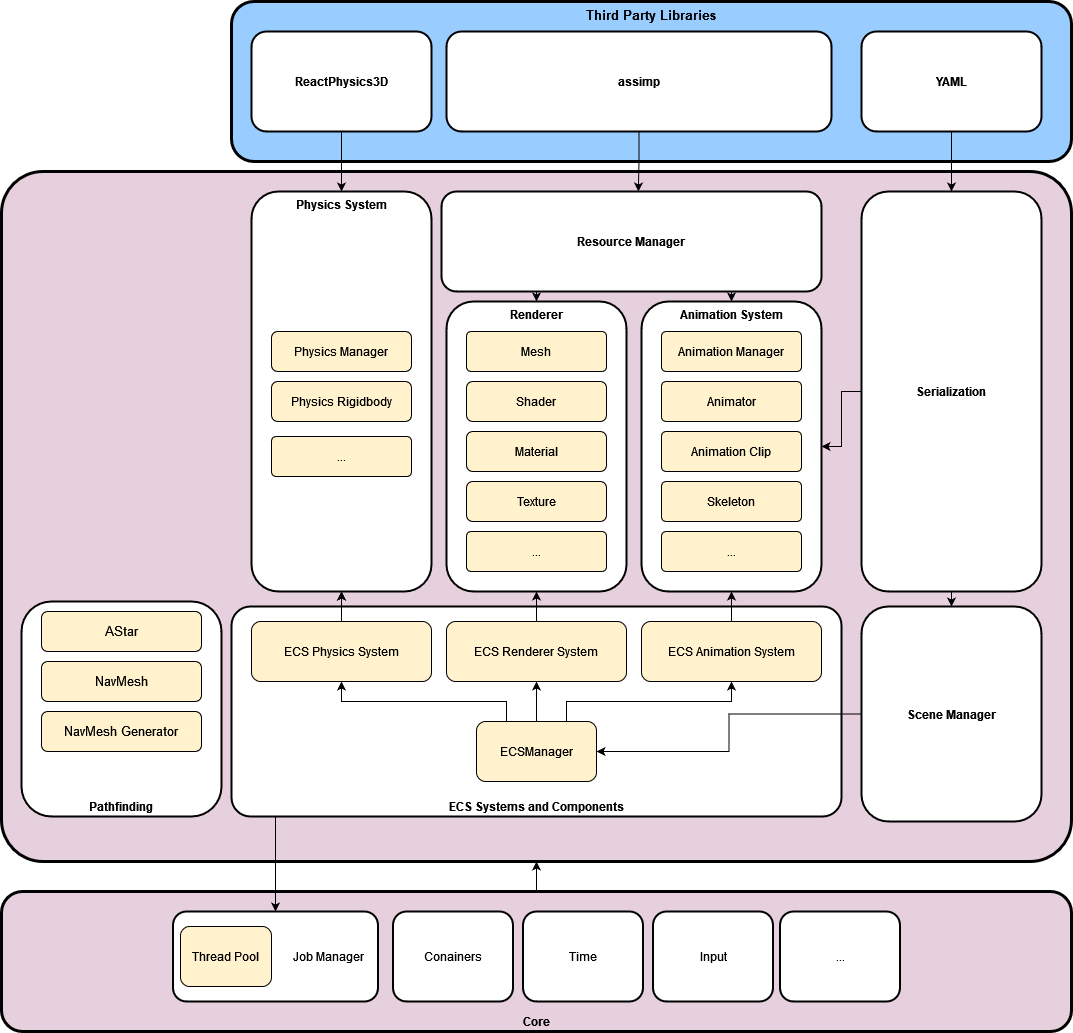

The diagram above was exported from draw.io. Its source (the exported page's mxGraphModel, read from the mxfile embedded in the PNG):
<mxGraphModel dx="3716" dy="2281" grid="1" gridSize="10" guides="1" tooltips="1" connect="1" arrows="1" fold="1" page="1" pageScale="1" pageWidth="827" pageHeight="1169" math="0" shadow="0">
  <root>
    <mxCell id="0" />
    <mxCell id="1" parent="0" />
    <mxCell id="dEcKMcl7lOBK5z7U3kAh-6" value="Third Party Libraries" style="rounded=1;whiteSpace=wrap;html=1;fontSize=13;arcSize=14;fillColor=#99CCFF;strokeWidth=3;verticalAlign=top;fontStyle=1" vertex="1" parent="1">
      <mxGeometry x="-860" y="-100" width="840" height="160" as="geometry" />
    </mxCell>
    <mxCell id="LHtoRjv4_jIECK1DftlR-65" value="" style="rounded=1;whiteSpace=wrap;html=1;fontSize=13;arcSize=6;fillColor=#E6D0DE;strokeWidth=3;" parent="1" vertex="1">
      <mxGeometry x="-1090" y="70" width="1070" height="690" as="geometry" />
    </mxCell>
    <mxCell id="LHtoRjv4_jIECK1DftlR-16" value="Renderer" style="rounded=1;whiteSpace=wrap;html=1;horizontal=1;verticalAlign=top;fontStyle=1;strokeWidth=2;" parent="1" vertex="1">
      <mxGeometry x="-645" y="200" width="180" height="290" as="geometry" />
    </mxCell>
    <mxCell id="LHtoRjv4_jIECK1DftlR-68" style="edgeStyle=orthogonalEdgeStyle;rounded=0;orthogonalLoop=1;jettySize=auto;html=1;entryX=0.5;entryY=1;entryDx=0;entryDy=0;fontSize=13;" parent="1" source="LHtoRjv4_jIECK1DftlR-3" target="LHtoRjv4_jIECK1DftlR-65" edge="1">
      <mxGeometry relative="1" as="geometry" />
    </mxCell>
    <mxCell id="LHtoRjv4_jIECK1DftlR-3" value="Core" style="rounded=1;whiteSpace=wrap;html=1;align=center;verticalAlign=bottom;fontStyle=1;fillColor=#E6D0DE;strokeWidth=3;" parent="1" vertex="1">
      <mxGeometry x="-1090" y="790" width="1070" height="140" as="geometry" />
    </mxCell>
    <mxCell id="LHtoRjv4_jIECK1DftlR-4" value="Animation System" style="rounded=1;whiteSpace=wrap;html=1;verticalAlign=top;fontStyle=1;strokeWidth=2;" parent="1" vertex="1">
      <mxGeometry x="-450" y="200" width="180" height="290" as="geometry" />
    </mxCell>
    <mxCell id="LHtoRjv4_jIECK1DftlR-6" value="Job Manager&amp;nbsp;&amp;nbsp;&amp;nbsp;&amp;nbsp; " style="rounded=1;whiteSpace=wrap;html=1;align=right;strokeWidth=2;" parent="1" vertex="1">
      <mxGeometry x="-918.5" y="810" width="205" height="90" as="geometry" />
    </mxCell>
    <mxCell id="LHtoRjv4_jIECK1DftlR-7" value="Thread Pool" style="rounded=1;whiteSpace=wrap;html=1;fillColor=#FFF2CC;" parent="1" vertex="1">
      <mxGeometry x="-911" y="825" width="91" height="60" as="geometry" />
    </mxCell>
    <mxCell id="LHtoRjv4_jIECK1DftlR-59" style="edgeStyle=orthogonalEdgeStyle;rounded=0;orthogonalLoop=1;jettySize=auto;html=1;exitX=0.25;exitY=1;exitDx=0;exitDy=0;entryX=0.5;entryY=0;entryDx=0;entryDy=0;fontSize=13;" parent="1" source="LHtoRjv4_jIECK1DftlR-9" target="LHtoRjv4_jIECK1DftlR-16" edge="1">
      <mxGeometry relative="1" as="geometry" />
    </mxCell>
    <mxCell id="LHtoRjv4_jIECK1DftlR-60" style="edgeStyle=orthogonalEdgeStyle;rounded=0;orthogonalLoop=1;jettySize=auto;html=1;exitX=0.75;exitY=1;exitDx=0;exitDy=0;entryX=0.5;entryY=0;entryDx=0;entryDy=0;fontSize=13;" parent="1" source="LHtoRjv4_jIECK1DftlR-9" target="LHtoRjv4_jIECK1DftlR-4" edge="1">
      <mxGeometry relative="1" as="geometry" />
    </mxCell>
    <mxCell id="LHtoRjv4_jIECK1DftlR-9" value="&lt;div&gt;Resource Manager&lt;/div&gt;" style="rounded=1;whiteSpace=wrap;html=1;fontStyle=1;strokeWidth=2;" parent="1" vertex="1">
      <mxGeometry x="-650" y="90" width="380" height="100" as="geometry" />
    </mxCell>
    <mxCell id="LHtoRjv4_jIECK1DftlR-10" value="Scene Manager" style="rounded=1;whiteSpace=wrap;html=1;fontStyle=1;verticalAlign=middle;strokeWidth=2;" parent="1" vertex="1">
      <mxGeometry x="-230" y="505" width="180" height="215" as="geometry" />
    </mxCell>
    <mxCell id="LHtoRjv4_jIECK1DftlR-13" value="&lt;div&gt;Mesh&lt;/div&gt;" style="rounded=1;whiteSpace=wrap;html=1;arcSize=11;fillColor=#FFF2CC;" parent="1" vertex="1">
      <mxGeometry x="-625" y="230" width="140" height="40" as="geometry" />
    </mxCell>
    <mxCell id="LHtoRjv4_jIECK1DftlR-14" value="Shader" style="rounded=1;whiteSpace=wrap;html=1;fillColor=#FFF2CC;" parent="1" vertex="1">
      <mxGeometry x="-625" y="280" width="140" height="40" as="geometry" />
    </mxCell>
    <mxCell id="LHtoRjv4_jIECK1DftlR-15" value="Material" style="rounded=1;whiteSpace=wrap;html=1;fillColor=#FFF2CC;" parent="1" vertex="1">
      <mxGeometry x="-625" y="330" width="140" height="40" as="geometry" />
    </mxCell>
    <mxCell id="LHtoRjv4_jIECK1DftlR-17" value="Texture" style="rounded=1;whiteSpace=wrap;html=1;fillColor=#FFF2CC;" parent="1" vertex="1">
      <mxGeometry x="-625" y="380" width="140" height="40" as="geometry" />
    </mxCell>
    <mxCell id="LHtoRjv4_jIECK1DftlR-18" value="Conainers" style="rounded=1;whiteSpace=wrap;html=1;strokeWidth=2;" parent="1" vertex="1">
      <mxGeometry x="-698.5" y="810" width="120" height="90" as="geometry" />
    </mxCell>
    <mxCell id="LHtoRjv4_jIECK1DftlR-19" value="Time" style="rounded=1;whiteSpace=wrap;html=1;strokeWidth=2;" parent="1" vertex="1">
      <mxGeometry x="-568.5" y="810" width="120" height="90" as="geometry" />
    </mxCell>
    <mxCell id="LHtoRjv4_jIECK1DftlR-20" value="Input" style="rounded=1;whiteSpace=wrap;html=1;strokeWidth=2;" parent="1" vertex="1">
      <mxGeometry x="-438.5" y="810" width="120" height="90" as="geometry" />
    </mxCell>
    <mxCell id="LHtoRjv4_jIECK1DftlR-23" value="..." style="rounded=1;whiteSpace=wrap;html=1;strokeWidth=2;" parent="1" vertex="1">
      <mxGeometry x="-311.5" y="810" width="120" height="90" as="geometry" />
    </mxCell>
    <mxCell id="LHtoRjv4_jIECK1DftlR-63" style="edgeStyle=orthogonalEdgeStyle;rounded=0;orthogonalLoop=1;jettySize=auto;html=1;entryX=0.5;entryY=0;entryDx=0;entryDy=0;fontSize=13;" parent="1" target="LHtoRjv4_jIECK1DftlR-6" edge="1">
      <mxGeometry relative="1" as="geometry">
        <mxPoint x="-816" y="710" as="sourcePoint" />
      </mxGeometry>
    </mxCell>
    <mxCell id="LHtoRjv4_jIECK1DftlR-25" value="ECS Systems and Components" style="rounded=1;whiteSpace=wrap;html=1;verticalAlign=bottom;arcSize=9;fontStyle=1;strokeWidth=2;" parent="1" vertex="1">
      <mxGeometry x="-860" y="505" width="610" height="210" as="geometry" />
    </mxCell>
    <mxCell id="LHtoRjv4_jIECK1DftlR-46" value="" style="edgeStyle=orthogonalEdgeStyle;rounded=0;orthogonalLoop=1;jettySize=auto;html=1;entryX=0.5;entryY=1;entryDx=0;entryDy=0;" parent="1" source="LHtoRjv4_jIECK1DftlR-26" target="LHtoRjv4_jIECK1DftlR-4" edge="1">
      <mxGeometry relative="1" as="geometry" />
    </mxCell>
    <mxCell id="LHtoRjv4_jIECK1DftlR-80" style="edgeStyle=orthogonalEdgeStyle;rounded=0;orthogonalLoop=1;jettySize=auto;html=1;exitX=0.5;exitY=1;exitDx=0;exitDy=0;entryX=0.75;entryY=0;entryDx=0;entryDy=0;fontSize=13;startArrow=classic;startFill=1;endArrow=none;endFill=0;" parent="1" source="LHtoRjv4_jIECK1DftlR-26" target="LHtoRjv4_jIECK1DftlR-5" edge="1">
      <mxGeometry relative="1" as="geometry" />
    </mxCell>
    <mxCell id="LHtoRjv4_jIECK1DftlR-26" value="ECS Animation System" style="rounded=1;whiteSpace=wrap;html=1;fillColor=#FFF2CC;" parent="1" vertex="1">
      <mxGeometry x="-450" y="520" width="180" height="60" as="geometry" />
    </mxCell>
    <mxCell id="LHtoRjv4_jIECK1DftlR-45" value="" style="edgeStyle=orthogonalEdgeStyle;rounded=0;orthogonalLoop=1;jettySize=auto;html=1;entryX=0.5;entryY=1;entryDx=0;entryDy=0;" parent="1" source="LHtoRjv4_jIECK1DftlR-27" target="LHtoRjv4_jIECK1DftlR-16" edge="1">
      <mxGeometry relative="1" as="geometry">
        <mxPoint x="-750" y="500" as="targetPoint" />
        <Array as="points" />
      </mxGeometry>
    </mxCell>
    <mxCell id="LHtoRjv4_jIECK1DftlR-81" style="edgeStyle=orthogonalEdgeStyle;rounded=0;orthogonalLoop=1;jettySize=auto;html=1;exitX=0.5;exitY=1;exitDx=0;exitDy=0;fontSize=13;startArrow=classic;startFill=1;endArrow=none;endFill=0;" parent="1" source="LHtoRjv4_jIECK1DftlR-27" target="LHtoRjv4_jIECK1DftlR-5" edge="1">
      <mxGeometry relative="1" as="geometry" />
    </mxCell>
    <mxCell id="LHtoRjv4_jIECK1DftlR-27" value="&lt;div&gt;ECS Renderer System&lt;/div&gt;" style="rounded=1;whiteSpace=wrap;html=1;fillColor=#FFF2CC;" parent="1" vertex="1">
      <mxGeometry x="-645" y="520" width="180" height="60" as="geometry" />
    </mxCell>
    <mxCell id="LHtoRjv4_jIECK1DftlR-76" value="" style="edgeStyle=orthogonalEdgeStyle;rounded=0;orthogonalLoop=1;jettySize=auto;html=1;fontSize=13;" parent="1" source="LHtoRjv4_jIECK1DftlR-28" target="LHtoRjv4_jIECK1DftlR-37" edge="1">
      <mxGeometry relative="1" as="geometry" />
    </mxCell>
    <mxCell id="LHtoRjv4_jIECK1DftlR-82" style="edgeStyle=orthogonalEdgeStyle;rounded=0;orthogonalLoop=1;jettySize=auto;html=1;exitX=0.5;exitY=1;exitDx=0;exitDy=0;entryX=0.25;entryY=0;entryDx=0;entryDy=0;fontSize=13;startArrow=classic;startFill=1;endArrow=none;endFill=0;" parent="1" source="LHtoRjv4_jIECK1DftlR-28" target="LHtoRjv4_jIECK1DftlR-5" edge="1">
      <mxGeometry relative="1" as="geometry" />
    </mxCell>
    <mxCell id="LHtoRjv4_jIECK1DftlR-28" value="&lt;div&gt;ECS Physics System&lt;/div&gt;" style="rounded=1;whiteSpace=wrap;html=1;fillColor=#FFF2CC;" parent="1" vertex="1">
      <mxGeometry x="-840" y="520" width="180" height="60" as="geometry" />
    </mxCell>
    <mxCell id="LHtoRjv4_jIECK1DftlR-29" value="Pathfinding" style="rounded=1;whiteSpace=wrap;html=1;verticalAlign=bottom;fontStyle=1;strokeWidth=2;" parent="1" vertex="1">
      <mxGeometry x="-1070" y="500" width="200" height="215" as="geometry" />
    </mxCell>
    <mxCell id="LHtoRjv4_jIECK1DftlR-5" value="ECSManager" style="rounded=1;whiteSpace=wrap;html=1;fillColor=#FFF2CC;" parent="1" vertex="1">
      <mxGeometry x="-615" y="620" width="120" height="60" as="geometry" />
    </mxCell>
    <mxCell id="LHtoRjv4_jIECK1DftlR-30" value="Animation Manager" style="rounded=1;whiteSpace=wrap;html=1;arcSize=11;fillColor=#FFF2CC;" parent="1" vertex="1">
      <mxGeometry x="-430" y="230" width="140" height="40" as="geometry" />
    </mxCell>
    <mxCell id="LHtoRjv4_jIECK1DftlR-31" value="Animator" style="rounded=1;whiteSpace=wrap;html=1;arcSize=11;fillColor=#FFF2CC;" parent="1" vertex="1">
      <mxGeometry x="-430" y="280" width="140" height="40" as="geometry" />
    </mxCell>
    <mxCell id="LHtoRjv4_jIECK1DftlR-32" value="&lt;div&gt;...&lt;/div&gt;" style="rounded=1;whiteSpace=wrap;html=1;arcSize=11;fillColor=#FFF2CC;" parent="1" vertex="1">
      <mxGeometry x="-625" y="430" width="140" height="40" as="geometry" />
    </mxCell>
    <mxCell id="LHtoRjv4_jIECK1DftlR-34" value="Animation Clip" style="rounded=1;whiteSpace=wrap;html=1;arcSize=11;fillColor=#FFF2CC;" parent="1" vertex="1">
      <mxGeometry x="-430" y="330" width="140" height="40" as="geometry" />
    </mxCell>
    <mxCell id="LHtoRjv4_jIECK1DftlR-35" value="Skeleton" style="rounded=1;whiteSpace=wrap;html=1;arcSize=11;fillColor=#FFF2CC;" parent="1" vertex="1">
      <mxGeometry x="-430" y="380" width="140" height="40" as="geometry" />
    </mxCell>
    <mxCell id="LHtoRjv4_jIECK1DftlR-36" value="..." style="rounded=1;whiteSpace=wrap;html=1;arcSize=11;fillColor=#FFF2CC;" parent="1" vertex="1">
      <mxGeometry x="-430" y="430" width="140" height="40" as="geometry" />
    </mxCell>
    <mxCell id="LHtoRjv4_jIECK1DftlR-37" value="Physics System" style="rounded=1;whiteSpace=wrap;html=1;verticalAlign=top;fontStyle=1;strokeWidth=2;" parent="1" vertex="1">
      <mxGeometry x="-840" y="90" width="180" height="400" as="geometry" />
    </mxCell>
    <mxCell id="LHtoRjv4_jIECK1DftlR-57" style="edgeStyle=orthogonalEdgeStyle;rounded=0;orthogonalLoop=1;jettySize=auto;html=1;exitX=0.5;exitY=1;exitDx=0;exitDy=0;entryX=0.5;entryY=0;entryDx=0;entryDy=0;fontSize=13;" parent="1" source="LHtoRjv4_jIECK1DftlR-8" target="LHtoRjv4_jIECK1DftlR-37" edge="1">
      <mxGeometry relative="1" as="geometry" />
    </mxCell>
    <mxCell id="LHtoRjv4_jIECK1DftlR-8" value="ReactPhysics3D" style="rounded=1;whiteSpace=wrap;html=1;fontStyle=1;strokeWidth=2;" parent="1" vertex="1">
      <mxGeometry x="-840" y="-70" width="180" height="100" as="geometry" />
    </mxCell>
    <mxCell id="LHtoRjv4_jIECK1DftlR-39" value="Physics Manager" style="rounded=1;whiteSpace=wrap;html=1;fillColor=#FFF2CC;" parent="1" vertex="1">
      <mxGeometry x="-820" y="230" width="140" height="40" as="geometry" />
    </mxCell>
    <mxCell id="LHtoRjv4_jIECK1DftlR-40" value="Physics Rigidbody" style="rounded=1;whiteSpace=wrap;html=1;fillColor=#FFF2CC;" parent="1" vertex="1">
      <mxGeometry x="-820" y="280" width="140" height="40" as="geometry" />
    </mxCell>
    <mxCell id="LHtoRjv4_jIECK1DftlR-41" value="..." style="rounded=1;whiteSpace=wrap;html=1;arcSize=11;fillColor=#FFF2CC;" parent="1" vertex="1">
      <mxGeometry x="-820" y="335" width="140" height="40" as="geometry" />
    </mxCell>
    <mxCell id="LHtoRjv4_jIECK1DftlR-48" value="" style="endArrow=classic;html=1;rounded=0;exitX=0.5;exitY=0;exitDx=0;exitDy=0;entryX=0.5;entryY=1;entryDx=0;entryDy=0;" parent="1" source="LHtoRjv4_jIECK1DftlR-28" target="LHtoRjv4_jIECK1DftlR-37" edge="1">
      <mxGeometry width="50" height="50" relative="1" as="geometry">
        <mxPoint x="-460" y="440" as="sourcePoint" />
        <mxPoint x="-410" y="390" as="targetPoint" />
      </mxGeometry>
    </mxCell>
    <mxCell id="LHtoRjv4_jIECK1DftlR-56" style="edgeStyle=orthogonalEdgeStyle;rounded=0;orthogonalLoop=1;jettySize=auto;html=1;exitX=0;exitY=0.5;exitDx=0;exitDy=0;entryX=1;entryY=0.5;entryDx=0;entryDy=0;fontSize=13;" parent="1" source="LHtoRjv4_jIECK1DftlR-10" target="LHtoRjv4_jIECK1DftlR-5" edge="1">
      <mxGeometry relative="1" as="geometry" />
    </mxCell>
    <mxCell id="LHtoRjv4_jIECK1DftlR-69" value="AStar" style="rounded=1;whiteSpace=wrap;html=1;fontSize=13;fillColor=#FFF2CC;" parent="1" vertex="1">
      <mxGeometry x="-1050" y="510" width="160" height="40" as="geometry" />
    </mxCell>
    <mxCell id="LHtoRjv4_jIECK1DftlR-70" value="NavMesh" style="rounded=1;whiteSpace=wrap;html=1;fontSize=13;fillColor=#FFF2CC;" parent="1" vertex="1">
      <mxGeometry x="-1050" y="560" width="160" height="40" as="geometry" />
    </mxCell>
    <mxCell id="LHtoRjv4_jIECK1DftlR-71" value="NavMesh Generator" style="rounded=1;whiteSpace=wrap;html=1;fontSize=13;fillColor=#FFF2CC;" parent="1" vertex="1">
      <mxGeometry x="-1050" y="610" width="160" height="40" as="geometry" />
    </mxCell>
    <mxCell id="LHtoRjv4_jIECK1DftlR-78" style="edgeStyle=orthogonalEdgeStyle;rounded=0;orthogonalLoop=1;jettySize=auto;html=1;entryX=1;entryY=0.5;entryDx=0;entryDy=0;fontSize=13;" parent="1" source="LHtoRjv4_jIECK1DftlR-73" target="LHtoRjv4_jIECK1DftlR-4" edge="1">
      <mxGeometry relative="1" as="geometry" />
    </mxCell>
    <mxCell id="LHtoRjv4_jIECK1DftlR-85" style="edgeStyle=orthogonalEdgeStyle;rounded=0;orthogonalLoop=1;jettySize=auto;html=1;exitX=0.5;exitY=1;exitDx=0;exitDy=0;entryX=0.5;entryY=0;entryDx=0;entryDy=0;fontSize=13;" parent="1" source="LHtoRjv4_jIECK1DftlR-73" target="LHtoRjv4_jIECK1DftlR-10" edge="1">
      <mxGeometry relative="1" as="geometry" />
    </mxCell>
    <mxCell id="LHtoRjv4_jIECK1DftlR-73" value="Serialization" style="rounded=1;whiteSpace=wrap;html=1;fontStyle=1;verticalAlign=middle;strokeWidth=2;" parent="1" vertex="1">
      <mxGeometry x="-230" y="90" width="180" height="400" as="geometry" />
    </mxCell>
    <mxCell id="LHtoRjv4_jIECK1DftlR-84" style="edgeStyle=orthogonalEdgeStyle;rounded=0;orthogonalLoop=1;jettySize=auto;html=1;entryX=0.5;entryY=0;entryDx=0;entryDy=0;fontSize=13;" parent="1" source="LHtoRjv4_jIECK1DftlR-83" target="LHtoRjv4_jIECK1DftlR-73" edge="1">
      <mxGeometry relative="1" as="geometry" />
    </mxCell>
    <mxCell id="LHtoRjv4_jIECK1DftlR-83" value="YAML" style="rounded=1;whiteSpace=wrap;html=1;fontStyle=1;strokeWidth=2;" parent="1" vertex="1">
      <mxGeometry x="-230" y="-70" width="180" height="100" as="geometry" />
    </mxCell>
    <mxCell id="dEcKMcl7lOBK5z7U3kAh-4" style="edgeStyle=orthogonalEdgeStyle;rounded=0;orthogonalLoop=1;jettySize=auto;html=1;exitX=0.5;exitY=1;exitDx=0;exitDy=0;entryX=0.518;entryY=0;entryDx=0;entryDy=0;entryPerimeter=0;" edge="1" parent="1" source="dEcKMcl7lOBK5z7U3kAh-2" target="LHtoRjv4_jIECK1DftlR-9">
      <mxGeometry relative="1" as="geometry" />
    </mxCell>
    <mxCell id="dEcKMcl7lOBK5z7U3kAh-2" value="assimp" style="rounded=1;whiteSpace=wrap;html=1;fontStyle=1;strokeWidth=2;" vertex="1" parent="1">
      <mxGeometry x="-645" y="-70" width="385" height="100" as="geometry" />
    </mxCell>
  </root>
</mxGraphModel>